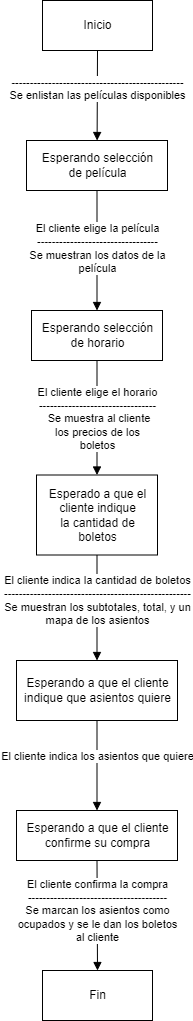

The diagram above was exported from draw.io. Its source (the exported page's mxGraphModel, read from the mxfile embedded in the PNG):
<mxGraphModel dx="1886" dy="860" grid="1" gridSize="10" guides="1" tooltips="1" connect="1" arrows="1" fold="1" page="1" pageScale="1" pageWidth="827" pageHeight="1169" math="0" shadow="0">
  <root>
    <mxCell id="0" />
    <mxCell id="1" parent="0" />
    <mxCell id="QCyIDOXXlZ6hkny4kaoB-1" value="Inicio" style="html=1;" parent="1" vertex="1">
      <mxGeometry x="359" y="30" width="110" height="50" as="geometry" />
    </mxCell>
    <mxCell id="QCyIDOXXlZ6hkny4kaoB-2" value="Esperando selección&lt;br&gt;de película" style="html=1;" parent="1" vertex="1">
      <mxGeometry x="343" y="170" width="141" height="50" as="geometry" />
    </mxCell>
    <mxCell id="QCyIDOXXlZ6hkny4kaoB-3" value="-----------------------------------------------&lt;br&gt;Se enlistan las películas disponibles" style="html=1;verticalAlign=bottom;endArrow=block;rounded=0;exitX=0.5;exitY=1;exitDx=0;exitDy=0;" parent="1" source="QCyIDOXXlZ6hkny4kaoB-1" target="QCyIDOXXlZ6hkny4kaoB-2" edge="1">
      <mxGeometry x="0.2" width="80" relative="1" as="geometry">
        <mxPoint x="370" y="490" as="sourcePoint" />
        <mxPoint x="450" y="490" as="targetPoint" />
        <mxPoint as="offset" />
      </mxGeometry>
    </mxCell>
    <mxCell id="QCyIDOXXlZ6hkny4kaoB-4" value="Esperando selección&lt;br&gt;de horario" style="html=1;" parent="1" vertex="1">
      <mxGeometry x="348" y="340" width="131" height="50" as="geometry" />
    </mxCell>
    <mxCell id="QCyIDOXXlZ6hkny4kaoB-5" value="El cliente elige la película&lt;br&gt;---------------------------------&lt;br&gt;Se muestran los datos de la&lt;br&gt;película" style="html=1;verticalAlign=bottom;endArrow=block;rounded=0;exitX=0.5;exitY=1;exitDx=0;exitDy=0;entryX=0.5;entryY=0;entryDx=0;entryDy=0;" parent="1" source="QCyIDOXXlZ6hkny4kaoB-2" target="QCyIDOXXlZ6hkny4kaoB-4" edge="1">
      <mxGeometry x="0.4545" width="80" relative="1" as="geometry">
        <mxPoint x="430" y="270" as="sourcePoint" />
        <mxPoint x="510" y="270" as="targetPoint" />
        <mxPoint as="offset" />
      </mxGeometry>
    </mxCell>
    <mxCell id="adsUwkh--Z1CGWUKTI4R-3" value="Esperado a que el&lt;br&gt;cliente indique&lt;br&gt;la cantidad de&lt;br&gt;boletos" style="html=1;" parent="1" vertex="1">
      <mxGeometry x="353" y="504.5" width="121" height="80" as="geometry" />
    </mxCell>
    <mxCell id="adsUwkh--Z1CGWUKTI4R-4" value="El cliente elige el horario&lt;br&gt;--------------------------------&lt;br&gt;&amp;nbsp;Se muestra al cliente&lt;br&gt;los precios de los&lt;br&gt;boletos" style="html=1;verticalAlign=bottom;endArrow=block;rounded=0;exitX=0.5;exitY=1;exitDx=0;exitDy=0;entryX=0.5;entryY=0;entryDx=0;entryDy=0;" parent="1" source="QCyIDOXXlZ6hkny4kaoB-4" target="adsUwkh--Z1CGWUKTI4R-3" edge="1">
      <mxGeometry x="0.6364" width="80" relative="1" as="geometry">
        <mxPoint x="410" y="670" as="sourcePoint" />
        <mxPoint x="490" y="670" as="targetPoint" />
        <mxPoint as="offset" />
      </mxGeometry>
    </mxCell>
    <mxCell id="2VAapEKXcTEnHBm_DZZg-1" value="Esperando a que el cliente&lt;br&gt;indique que asientos quiere" style="html=1;" parent="1" vertex="1">
      <mxGeometry x="333" y="690" width="161" height="60" as="geometry" />
    </mxCell>
    <mxCell id="2VAapEKXcTEnHBm_DZZg-2" value="El cliente indica la cantidad de boletos&lt;br&gt;---------------------------------------------------&lt;br&gt;Se muestran los subtotales, total, y un&lt;br&gt;mapa de los asientos" style="html=1;verticalAlign=bottom;endArrow=block;rounded=0;exitX=0.5;exitY=1;exitDx=0;exitDy=0;entryX=0.5;entryY=0;entryDx=0;entryDy=0;" parent="1" source="adsUwkh--Z1CGWUKTI4R-3" target="2VAapEKXcTEnHBm_DZZg-1" edge="1">
      <mxGeometry x="0.4096" width="80" relative="1" as="geometry">
        <mxPoint x="440" y="640" as="sourcePoint" />
        <mxPoint x="520" y="640" as="targetPoint" />
        <mxPoint as="offset" />
      </mxGeometry>
    </mxCell>
    <mxCell id="2VAapEKXcTEnHBm_DZZg-3" value="Esperando a que el cliente&lt;br&gt;confirme su compra" style="html=1;" parent="1" vertex="1">
      <mxGeometry x="333" y="840" width="161" height="50" as="geometry" />
    </mxCell>
    <mxCell id="2VAapEKXcTEnHBm_DZZg-4" value="El cliente indica los asientos que quiere" style="html=1;verticalAlign=bottom;endArrow=block;rounded=0;exitX=0.5;exitY=1;exitDx=0;exitDy=0;entryX=0.5;entryY=0;entryDx=0;entryDy=0;" parent="1" source="2VAapEKXcTEnHBm_DZZg-1" target="2VAapEKXcTEnHBm_DZZg-3" edge="1">
      <mxGeometry width="80" relative="1" as="geometry">
        <mxPoint x="590" y="800" as="sourcePoint" />
        <mxPoint x="670" y="800" as="targetPoint" />
      </mxGeometry>
    </mxCell>
    <mxCell id="2VAapEKXcTEnHBm_DZZg-5" value="Fin" style="html=1;" parent="1" vertex="1">
      <mxGeometry x="359" y="1000" width="110" height="50" as="geometry" />
    </mxCell>
    <mxCell id="2VAapEKXcTEnHBm_DZZg-6" value="El cliente confirma la compra&lt;br&gt;--------------------------------------&lt;br&gt;Se marcan los asientos como&lt;br&gt;ocupados y se le dan los boletos&lt;br&gt;al cliente" style="html=1;verticalAlign=bottom;endArrow=block;rounded=0;exitX=0.5;exitY=1;exitDx=0;exitDy=0;entryX=0.5;entryY=0;entryDx=0;entryDy=0;" parent="1" source="2VAapEKXcTEnHBm_DZZg-3" target="2VAapEKXcTEnHBm_DZZg-5" edge="1">
      <mxGeometry x="0.5556" width="80" relative="1" as="geometry">
        <mxPoint x="440" y="930" as="sourcePoint" />
        <mxPoint x="520" y="930" as="targetPoint" />
        <mxPoint as="offset" />
      </mxGeometry>
    </mxCell>
  </root>
</mxGraphModel>